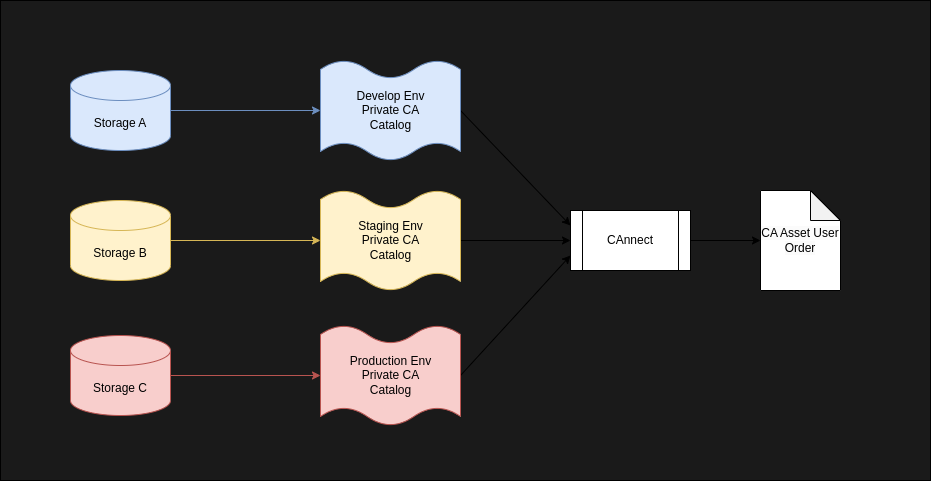

The diagram above was exported from draw.io. Its source (the exported page's mxGraphModel, read from the mxfile embedded in the PNG):
<mxGraphModel dx="1434" dy="870" grid="1" gridSize="10" guides="1" tooltips="1" connect="1" arrows="1" fold="1" page="1" pageScale="1" pageWidth="827" pageHeight="1169" math="0" shadow="0">
  <root>
    <mxCell id="0" />
    <mxCell id="1" parent="0" />
    <mxCell id="2" value="" style="rounded=0;whiteSpace=wrap;html=1;fillColor=#1A1A1A;" vertex="1" parent="1">
      <mxGeometry x="230" y="210" width="930" height="480" as="geometry" />
    </mxCell>
    <mxCell id="3" style="rounded=0;orthogonalLoop=1;jettySize=auto;html=1;exitX=0;exitY=0;exitDx=140;exitDy=50;exitPerimeter=0;entryX=0;entryY=0.25;entryDx=0;entryDy=0;" edge="1" source="11" target="17" parent="1">
      <mxGeometry relative="1" as="geometry">
        <mxPoint x="650" y="320" as="sourcePoint" />
        <mxPoint x="880" y="405" as="targetPoint" />
      </mxGeometry>
    </mxCell>
    <mxCell id="4" style="edgeStyle=orthogonalEdgeStyle;rounded=0;orthogonalLoop=1;jettySize=auto;html=1;exitX=1;exitY=0.5;exitDx=0;exitDy=0;exitPerimeter=0;entryX=0;entryY=0;entryDx=0;entryDy=50;entryPerimeter=0;fillColor=#dae8fc;strokeColor=#6c8ebf;" edge="1" source="5" target="11" parent="1">
      <mxGeometry relative="1" as="geometry">
        <mxPoint x="530" y="320" as="targetPoint" />
      </mxGeometry>
    </mxCell>
    <mxCell id="5" value="Storage A" style="shape=cylinder3;whiteSpace=wrap;html=1;boundedLbl=1;backgroundOutline=1;size=15;fillColor=#dae8fc;strokeColor=#6c8ebf;" vertex="1" parent="1">
      <mxGeometry x="300" y="280" width="100" height="80" as="geometry" />
    </mxCell>
    <mxCell id="6" style="edgeStyle=orthogonalEdgeStyle;rounded=0;orthogonalLoop=1;jettySize=auto;html=1;exitX=1;exitY=0.5;exitDx=0;exitDy=0;exitPerimeter=0;entryX=0;entryY=0;entryDx=0;entryDy=50;entryPerimeter=0;fillColor=#fff2cc;strokeColor=#d6b656;" edge="1" source="7" target="13" parent="1">
      <mxGeometry relative="1" as="geometry">
        <mxPoint x="530" y="440" as="targetPoint" />
      </mxGeometry>
    </mxCell>
    <mxCell id="7" value="Storage B" style="shape=cylinder3;whiteSpace=wrap;html=1;boundedLbl=1;backgroundOutline=1;size=15;fillColor=#fff2cc;strokeColor=#d6b656;" vertex="1" parent="1">
      <mxGeometry x="300" y="410" width="100" height="80" as="geometry" />
    </mxCell>
    <mxCell id="8" style="edgeStyle=orthogonalEdgeStyle;rounded=0;orthogonalLoop=1;jettySize=auto;html=1;exitX=1;exitY=0.5;exitDx=0;exitDy=0;exitPerimeter=0;fillColor=#f8cecc;strokeColor=#b85450;" edge="1" source="9" target="15" parent="1">
      <mxGeometry relative="1" as="geometry">
        <mxPoint x="530" y="570" as="targetPoint" />
      </mxGeometry>
    </mxCell>
    <mxCell id="9" value="Storage C" style="shape=cylinder3;whiteSpace=wrap;html=1;boundedLbl=1;backgroundOutline=1;size=15;fillColor=#f8cecc;strokeColor=#b85450;" vertex="1" parent="1">
      <mxGeometry x="300" y="545" width="100" height="80" as="geometry" />
    </mxCell>
    <mxCell id="10" value="&lt;span style=&quot;color: rgb(0, 0, 0); font-family: Helvetica; font-size: 12px; font-style: normal; font-variant-ligatures: normal; font-variant-caps: normal; font-weight: 400; letter-spacing: normal; orphans: 2; text-align: center; text-indent: 0px; text-transform: none; widows: 2; word-spacing: 0px; -webkit-text-stroke-width: 0px; background-color: rgb(251, 251, 251); text-decoration-thickness: initial; text-decoration-style: initial; text-decoration-color: initial; float: none; display: inline !important;&quot;&gt;CA Asset User&lt;/span&gt;&lt;br style=&quot;border-color: var(--border-color); color: rgb(0, 0, 0); font-family: Helvetica; font-size: 12px; font-style: normal; font-variant-ligatures: normal; font-variant-caps: normal; font-weight: 400; letter-spacing: normal; orphans: 2; text-align: center; text-indent: 0px; text-transform: none; widows: 2; word-spacing: 0px; -webkit-text-stroke-width: 0px; background-color: rgb(251, 251, 251); text-decoration-thickness: initial; text-decoration-style: initial; text-decoration-color: initial;&quot;&gt;&lt;span style=&quot;color: rgb(0, 0, 0); font-family: Helvetica; font-size: 12px; font-style: normal; font-variant-ligatures: normal; font-variant-caps: normal; font-weight: 400; letter-spacing: normal; orphans: 2; text-align: center; text-indent: 0px; text-transform: none; widows: 2; word-spacing: 0px; -webkit-text-stroke-width: 0px; background-color: rgb(251, 251, 251); text-decoration-thickness: initial; text-decoration-style: initial; text-decoration-color: initial; float: none; display: inline !important;&quot;&gt;Order&lt;/span&gt;" style="shape=note;whiteSpace=wrap;html=1;backgroundOutline=1;darkOpacity=0.05;" vertex="1" parent="1">
      <mxGeometry x="990" y="400" width="80" height="100" as="geometry" />
    </mxCell>
    <mxCell id="11" value="Develop Env&lt;br style=&quot;border-color: var(--border-color);&quot;&gt;&lt;span style=&quot;&quot;&gt;Private CA&lt;/span&gt;&lt;br style=&quot;border-color: var(--border-color);&quot;&gt;&lt;span style=&quot;&quot;&gt;Catalog&lt;/span&gt;" style="verticalLabelPosition=middle;verticalAlign=middle;html=1;shape=mxgraph.basic.wave2;dy=0.18;labelPosition=center;align=center;fillColor=#dae8fc;strokeColor=#6c8ebf;" vertex="1" parent="1">
      <mxGeometry x="550" y="270" width="140" height="100" as="geometry" />
    </mxCell>
    <mxCell id="12" style="rounded=0;orthogonalLoop=1;jettySize=auto;html=1;exitX=0;exitY=0;exitDx=140;exitDy=50;exitPerimeter=0;entryX=0;entryY=0.5;entryDx=0;entryDy=0;" edge="1" source="13" target="17" parent="1">
      <mxGeometry relative="1" as="geometry" />
    </mxCell>
    <mxCell id="13" value="Staging Env&lt;br style=&quot;border-color: var(--border-color);&quot;&gt;&lt;span style=&quot;&quot;&gt;Private CA&lt;/span&gt;&lt;br style=&quot;border-color: var(--border-color);&quot;&gt;&lt;span style=&quot;&quot;&gt;Catalog&lt;/span&gt;" style="verticalLabelPosition=middle;verticalAlign=middle;html=1;shape=mxgraph.basic.wave2;dy=0.18;labelPosition=center;align=center;fillColor=#fff2cc;strokeColor=#d6b656;" vertex="1" parent="1">
      <mxGeometry x="550" y="400" width="140" height="100" as="geometry" />
    </mxCell>
    <mxCell id="14" style="rounded=0;orthogonalLoop=1;jettySize=auto;html=1;exitX=0;exitY=0;exitDx=140;exitDy=50;exitPerimeter=0;entryX=0;entryY=0.75;entryDx=0;entryDy=0;" edge="1" source="15" target="17" parent="1">
      <mxGeometry relative="1" as="geometry" />
    </mxCell>
    <mxCell id="15" value="Production Env&lt;br style=&quot;border-color: var(--border-color);&quot;&gt;&lt;span style=&quot;&quot;&gt;Private CA&lt;/span&gt;&lt;br style=&quot;border-color: var(--border-color);&quot;&gt;&lt;span style=&quot;&quot;&gt;Catalog&lt;/span&gt;" style="verticalLabelPosition=middle;verticalAlign=middle;html=1;shape=mxgraph.basic.wave2;dy=0.18;labelPosition=center;align=center;fillColor=#f8cecc;strokeColor=#b85450;" vertex="1" parent="1">
      <mxGeometry x="550" y="535" width="140" height="100" as="geometry" />
    </mxCell>
    <mxCell id="16" style="edgeStyle=orthogonalEdgeStyle;rounded=0;orthogonalLoop=1;jettySize=auto;html=1;exitX=1;exitY=0.5;exitDx=0;exitDy=0;" edge="1" source="17" target="10" parent="1">
      <mxGeometry relative="1" as="geometry" />
    </mxCell>
    <mxCell id="17" value="CAnnect" style="shape=process;whiteSpace=wrap;html=1;backgroundOutline=1;" vertex="1" parent="1">
      <mxGeometry x="800" y="420" width="120" height="60" as="geometry" />
    </mxCell>
  </root>
</mxGraphModel>